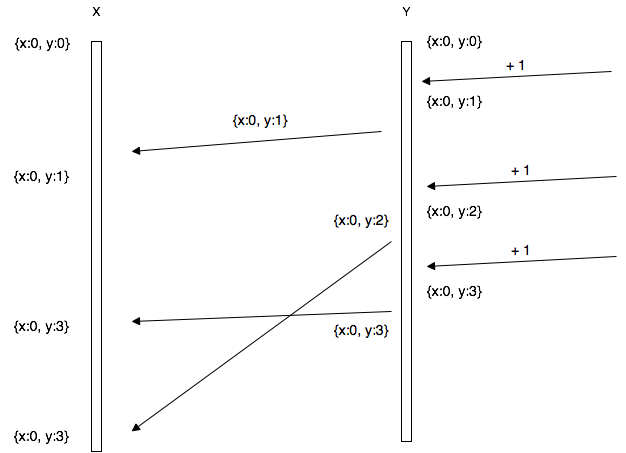

The diagram above was exported from draw.io. Its source (the exported page's mxGraphModel, read from the mxfile embedded in the PNG):
<mxGraphModel dx="1043" dy="635" grid="1" gridSize="10" guides="1" tooltips="1" connect="1" arrows="1" fold="1" page="1" pageScale="1" pageWidth="826" pageHeight="1169" background="#ffffff" math="0" shadow="0">
  <root>
    <mxCell id="0" />
    <mxCell id="1" parent="0" />
    <mxCell id="581a5e892f911199-1" value="" style="html=1;points=[];perimeter=orthogonalPerimeter;" vertex="1" parent="1">
      <mxGeometry x="190" y="70" width="10" height="410" as="geometry" />
    </mxCell>
    <mxCell id="581a5e892f911199-2" value="" style="html=1;points=[];perimeter=orthogonalPerimeter;" vertex="1" parent="1">
      <mxGeometry x="500" y="70" width="10" height="400" as="geometry" />
    </mxCell>
    <mxCell id="581a5e892f911199-4" value="X" style="text;html=1;strokeColor=none;fillColor=none;align=center;verticalAlign=middle;whiteSpace=wrap;overflow=hidden;" vertex="1" parent="1">
      <mxGeometry x="175" y="30" width="40" height="20" as="geometry" />
    </mxCell>
    <mxCell id="581a5e892f911199-5" value="Y" style="text;html=1;strokeColor=none;fillColor=none;align=center;verticalAlign=middle;whiteSpace=wrap;overflow=hidden;" vertex="1" parent="1">
      <mxGeometry x="485" y="30" width="40" height="20" as="geometry" />
    </mxCell>
    <mxCell id="581a5e892f911199-6" value="&lt;font style=&quot;font-size: 14px&quot;&gt;{x:0, y:0}&lt;/font&gt;" style="text;html=1;strokeColor=none;fillColor=none;align=center;verticalAlign=middle;whiteSpace=wrap;overflow=hidden;" vertex="1" parent="1">
      <mxGeometry x="103" y="52" width="75" height="40" as="geometry" />
    </mxCell>
    <mxCell id="581a5e892f911199-10" value="&lt;font style=&quot;font-size: 14px&quot;&gt;{x:0, y:0}&lt;/font&gt;" style="text;html=1;strokeColor=none;fillColor=none;align=center;verticalAlign=middle;whiteSpace=wrap;overflow=hidden;" vertex="1" parent="1">
      <mxGeometry x="520" y="60" width="65" height="20" as="geometry" />
    </mxCell>
    <mxCell id="581a5e892f911199-11" value="&lt;font style=&quot;font-size: 14px&quot;&gt;+ 1&lt;/font&gt;" style="html=1;verticalAlign=bottom;endArrow=block;" edge="1" parent="1">
      <mxGeometry width="80" relative="1" as="geometry">
        <mxPoint x="710" y="100" as="sourcePoint" />
        <mxPoint x="520" y="110" as="targetPoint" />
      </mxGeometry>
    </mxCell>
    <mxCell id="581a5e892f911199-12" value="&lt;font style=&quot;font-size: 14px&quot;&gt;{x:0, y:1}&lt;/font&gt;" style="text;html=1;strokeColor=none;fillColor=none;align=center;verticalAlign=middle;whiteSpace=wrap;overflow=hidden;" vertex="1" parent="1">
      <mxGeometry x="520" y="120" width="65" height="20" as="geometry" />
    </mxCell>
    <mxCell id="581a5e892f911199-13" value="&lt;font style=&quot;font-size: 14px&quot;&gt;{x:0, y:1}&lt;/font&gt;" style="html=1;verticalAlign=bottom;endArrow=block;" edge="1" parent="1">
      <mxGeometry x="-0.0363" y="-10" width="80" relative="1" as="geometry">
        <mxPoint x="480" y="160" as="sourcePoint" />
        <mxPoint x="230" y="180" as="targetPoint" />
        <mxPoint as="offset" />
      </mxGeometry>
    </mxCell>
    <mxCell id="581a5e892f911199-14" value="&lt;font style=&quot;font-size: 14px&quot;&gt;{x:0, y:1}&lt;/font&gt;" style="text;html=1;strokeColor=none;fillColor=none;align=center;verticalAlign=middle;whiteSpace=wrap;overflow=hidden;" vertex="1" parent="1">
      <mxGeometry x="100" y="190" width="80" height="30" as="geometry" />
    </mxCell>
    <mxCell id="581a5e892f911199-15" value="&lt;font style=&quot;font-size: 14px&quot;&gt;+ 1&lt;/font&gt;" style="html=1;verticalAlign=bottom;endArrow=block;" edge="1" parent="1">
      <mxGeometry x="525" y="205" width="80" as="geometry">
        <mxPoint x="715" y="205" as="sourcePoint" />
        <mxPoint x="525" y="215" as="targetPoint" />
      </mxGeometry>
    </mxCell>
    <mxCell id="581a5e892f911199-16" value="&lt;font style=&quot;font-size: 14px&quot;&gt;+ 1&lt;/font&gt;" style="html=1;verticalAlign=bottom;endArrow=block;" edge="1" parent="1">
      <mxGeometry x="525" y="285" width="80" as="geometry">
        <mxPoint x="715" y="285" as="sourcePoint" />
        <mxPoint x="525" y="295" as="targetPoint" />
      </mxGeometry>
    </mxCell>
    <mxCell id="581a5e892f911199-17" value="&lt;font style=&quot;font-size: 14px&quot;&gt;{x:0, y:2}&lt;/font&gt;" style="text;html=1;strokeColor=none;fillColor=none;align=center;verticalAlign=middle;whiteSpace=wrap;overflow=hidden;" vertex="1" parent="1">
      <mxGeometry x="520" y="230" width="65" height="20" as="geometry" />
    </mxCell>
    <mxCell id="581a5e892f911199-18" value="&lt;font style=&quot;font-size: 14px&quot;&gt;{x:0, y:3}&lt;/font&gt;" style="text;html=1;strokeColor=none;fillColor=none;align=center;verticalAlign=middle;whiteSpace=wrap;overflow=hidden;" vertex="1" parent="1">
      <mxGeometry x="520" y="310" width="65" height="20" as="geometry" />
    </mxCell>
    <mxCell id="581a5e892f911199-19" value="&lt;font style=&quot;font-size: 14px&quot;&gt;{x:0, y:2}&lt;/font&gt;" style="html=1;verticalAlign=bottom;endArrow=block;" edge="1" parent="1">
      <mxGeometry width="80" as="geometry">
        <mxPoint x="490" y="270" as="sourcePoint" />
        <mxPoint x="230" y="460" as="targetPoint" />
        <mxPoint x="100" y="-105" as="offset" />
      </mxGeometry>
    </mxCell>
    <mxCell id="581a5e892f911199-20" value="&lt;font style=&quot;font-size: 14px&quot;&gt;{x:0, y:3}&lt;/font&gt;" style="html=1;verticalAlign=bottom;endArrow=block;" edge="1" parent="1">
      <mxGeometry width="80" as="geometry">
        <mxPoint x="490" y="340" as="sourcePoint" />
        <mxPoint x="230" y="350" as="targetPoint" />
        <mxPoint x="100" y="25" as="offset" />
      </mxGeometry>
    </mxCell>
    <mxCell id="581a5e892f911199-21" value="&lt;font style=&quot;font-size: 14px&quot;&gt;{x:0, y:3}&lt;/font&gt;" style="text;html=1;strokeColor=none;fillColor=none;align=center;verticalAlign=middle;whiteSpace=wrap;overflow=hidden;" vertex="1" parent="1">
      <mxGeometry x="100" y="340" width="80" height="30" as="geometry" />
    </mxCell>
    <mxCell id="581a5e892f911199-22" value="&lt;font style=&quot;font-size: 14px&quot;&gt;{x:0, y:3}&lt;/font&gt;" style="text;html=1;strokeColor=none;fillColor=none;align=center;verticalAlign=middle;whiteSpace=wrap;overflow=hidden;" vertex="1" parent="1">
      <mxGeometry x="100" y="450" width="80" height="30" as="geometry" />
    </mxCell>
  </root>
</mxGraphModel>